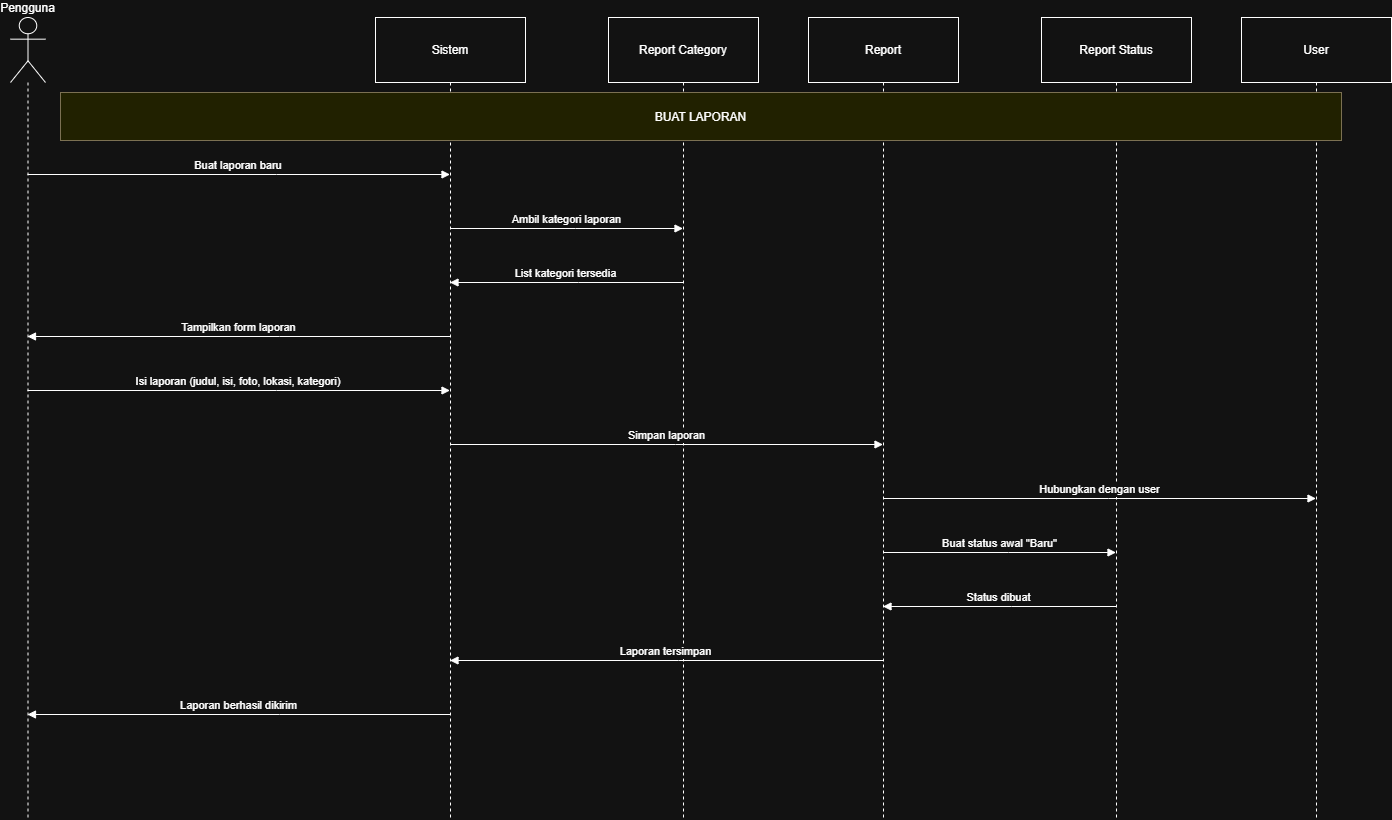

The diagram above was exported from draw.io. Its source (the exported page's mxGraphModel, read from the mxfile embedded in the PNG):
<mxGraphModel dx="1042" dy="527" grid="1" gridSize="10" guides="1" tooltips="1" connect="1" arrows="1" fold="1" page="1" pageScale="1" pageWidth="827" pageHeight="1169" math="0" shadow="0">
  <root>
    <mxCell id="0" />
    <mxCell id="1" parent="0" />
    <mxCell id="UUZyxbb2YXGA3OUkXUTg-1" value="Pengguna" style="shape=umlLifeline;perimeter=lifelinePerimeter;whiteSpace=wrap;container=1;dropTarget=0;collapsible=0;recursiveResize=0;outlineConnect=0;portConstraint=eastwest;newEdgeStyle={&quot;edgeStyle&quot;:&quot;elbowEdgeStyle&quot;,&quot;elbow&quot;:&quot;vertical&quot;,&quot;curved&quot;:0,&quot;rounded&quot;:0};participant=umlActor;verticalAlign=bottom;labelPosition=center;verticalLabelPosition=top;align=center;size=65;" vertex="1" parent="1">
      <mxGeometry x="20" y="20" width="35" height="802" as="geometry" />
    </mxCell>
    <mxCell id="UUZyxbb2YXGA3OUkXUTg-2" value="Sistem" style="shape=umlLifeline;perimeter=lifelinePerimeter;whiteSpace=wrap;container=1;dropTarget=0;collapsible=0;recursiveResize=0;outlineConnect=0;portConstraint=eastwest;newEdgeStyle={&quot;edgeStyle&quot;:&quot;elbowEdgeStyle&quot;,&quot;elbow&quot;:&quot;vertical&quot;,&quot;curved&quot;:0,&quot;rounded&quot;:0};size=65;" vertex="1" parent="1">
      <mxGeometry x="385" y="20" width="150" height="802" as="geometry" />
    </mxCell>
    <mxCell id="UUZyxbb2YXGA3OUkXUTg-3" value="Report Category" style="shape=umlLifeline;perimeter=lifelinePerimeter;whiteSpace=wrap;container=1;dropTarget=0;collapsible=0;recursiveResize=0;outlineConnect=0;portConstraint=eastwest;newEdgeStyle={&quot;edgeStyle&quot;:&quot;elbowEdgeStyle&quot;,&quot;elbow&quot;:&quot;vertical&quot;,&quot;curved&quot;:0,&quot;rounded&quot;:0};size=65;" vertex="1" parent="1">
      <mxGeometry x="618" y="20" width="150" height="802" as="geometry" />
    </mxCell>
    <mxCell id="UUZyxbb2YXGA3OUkXUTg-4" value="Report" style="shape=umlLifeline;perimeter=lifelinePerimeter;whiteSpace=wrap;container=1;dropTarget=0;collapsible=0;recursiveResize=0;outlineConnect=0;portConstraint=eastwest;newEdgeStyle={&quot;edgeStyle&quot;:&quot;elbowEdgeStyle&quot;,&quot;elbow&quot;:&quot;vertical&quot;,&quot;curved&quot;:0,&quot;rounded&quot;:0};size=65;" vertex="1" parent="1">
      <mxGeometry x="818" y="20" width="150" height="802" as="geometry" />
    </mxCell>
    <mxCell id="UUZyxbb2YXGA3OUkXUTg-5" value="Report Status" style="shape=umlLifeline;perimeter=lifelinePerimeter;whiteSpace=wrap;container=1;dropTarget=0;collapsible=0;recursiveResize=0;outlineConnect=0;portConstraint=eastwest;newEdgeStyle={&quot;edgeStyle&quot;:&quot;elbowEdgeStyle&quot;,&quot;elbow&quot;:&quot;vertical&quot;,&quot;curved&quot;:0,&quot;rounded&quot;:0};size=65;" vertex="1" parent="1">
      <mxGeometry x="1051" y="20" width="150" height="802" as="geometry" />
    </mxCell>
    <mxCell id="UUZyxbb2YXGA3OUkXUTg-6" value="User" style="shape=umlLifeline;perimeter=lifelinePerimeter;whiteSpace=wrap;container=1;dropTarget=0;collapsible=0;recursiveResize=0;outlineConnect=0;portConstraint=eastwest;newEdgeStyle={&quot;edgeStyle&quot;:&quot;elbowEdgeStyle&quot;,&quot;elbow&quot;:&quot;vertical&quot;,&quot;curved&quot;:0,&quot;rounded&quot;:0};size=65;" vertex="1" parent="1">
      <mxGeometry x="1251" y="20" width="150" height="802" as="geometry" />
    </mxCell>
    <mxCell id="UUZyxbb2YXGA3OUkXUTg-7" value="Buat laporan baru" style="verticalAlign=bottom;edgeStyle=elbowEdgeStyle;elbow=vertical;curved=0;rounded=0;endArrow=block;" edge="1" parent="1" source="UUZyxbb2YXGA3OUkXUTg-1" target="UUZyxbb2YXGA3OUkXUTg-2">
      <mxGeometry relative="1" as="geometry">
        <Array as="points">
          <mxPoint x="286" y="177" />
        </Array>
      </mxGeometry>
    </mxCell>
    <mxCell id="UUZyxbb2YXGA3OUkXUTg-8" value="Ambil kategori laporan" style="verticalAlign=bottom;edgeStyle=elbowEdgeStyle;elbow=vertical;curved=0;rounded=0;endArrow=block;" edge="1" parent="1" source="UUZyxbb2YXGA3OUkXUTg-2" target="UUZyxbb2YXGA3OUkXUTg-3">
      <mxGeometry relative="1" as="geometry">
        <Array as="points">
          <mxPoint x="585" y="231" />
        </Array>
      </mxGeometry>
    </mxCell>
    <mxCell id="UUZyxbb2YXGA3OUkXUTg-9" value="List kategori tersedia" style="verticalAlign=bottom;edgeStyle=elbowEdgeStyle;elbow=vertical;curved=0;rounded=0;endArrow=block;" edge="1" parent="1" source="UUZyxbb2YXGA3OUkXUTg-3" target="UUZyxbb2YXGA3OUkXUTg-2">
      <mxGeometry relative="1" as="geometry">
        <Array as="points">
          <mxPoint x="588" y="285" />
        </Array>
      </mxGeometry>
    </mxCell>
    <mxCell id="UUZyxbb2YXGA3OUkXUTg-10" value="Tampilkan form laporan" style="verticalAlign=bottom;edgeStyle=elbowEdgeStyle;elbow=vertical;curved=0;rounded=0;endArrow=block;" edge="1" parent="1" source="UUZyxbb2YXGA3OUkXUTg-2" target="UUZyxbb2YXGA3OUkXUTg-1">
      <mxGeometry relative="1" as="geometry">
        <Array as="points">
          <mxPoint x="289" y="339" />
        </Array>
      </mxGeometry>
    </mxCell>
    <mxCell id="UUZyxbb2YXGA3OUkXUTg-11" value="Isi laporan (judul, isi, foto, lokasi, kategori)" style="verticalAlign=bottom;edgeStyle=elbowEdgeStyle;elbow=vertical;curved=0;rounded=0;endArrow=block;" edge="1" parent="1" source="UUZyxbb2YXGA3OUkXUTg-1" target="UUZyxbb2YXGA3OUkXUTg-2">
      <mxGeometry relative="1" as="geometry">
        <Array as="points">
          <mxPoint x="286" y="393" />
        </Array>
      </mxGeometry>
    </mxCell>
    <mxCell id="UUZyxbb2YXGA3OUkXUTg-12" value="Simpan laporan" style="verticalAlign=bottom;edgeStyle=elbowEdgeStyle;elbow=vertical;curved=0;rounded=0;endArrow=block;" edge="1" parent="1" source="UUZyxbb2YXGA3OUkXUTg-2" target="UUZyxbb2YXGA3OUkXUTg-4">
      <mxGeometry relative="1" as="geometry">
        <Array as="points">
          <mxPoint x="685" y="447" />
        </Array>
      </mxGeometry>
    </mxCell>
    <mxCell id="UUZyxbb2YXGA3OUkXUTg-13" value="Hubungkan dengan user" style="verticalAlign=bottom;edgeStyle=elbowEdgeStyle;elbow=vertical;curved=0;rounded=0;endArrow=block;" edge="1" parent="1" source="UUZyxbb2YXGA3OUkXUTg-4" target="UUZyxbb2YXGA3OUkXUTg-6">
      <mxGeometry relative="1" as="geometry">
        <Array as="points">
          <mxPoint x="1118" y="501" />
        </Array>
      </mxGeometry>
    </mxCell>
    <mxCell id="UUZyxbb2YXGA3OUkXUTg-14" value="Buat status awal &quot;Baru&quot;" style="verticalAlign=bottom;edgeStyle=elbowEdgeStyle;elbow=vertical;curved=0;rounded=0;endArrow=block;" edge="1" parent="1" source="UUZyxbb2YXGA3OUkXUTg-4" target="UUZyxbb2YXGA3OUkXUTg-5">
      <mxGeometry relative="1" as="geometry">
        <Array as="points">
          <mxPoint x="1018" y="555" />
        </Array>
      </mxGeometry>
    </mxCell>
    <mxCell id="UUZyxbb2YXGA3OUkXUTg-15" value="Status dibuat" style="verticalAlign=bottom;edgeStyle=elbowEdgeStyle;elbow=vertical;curved=0;rounded=0;endArrow=block;" edge="1" parent="1" source="UUZyxbb2YXGA3OUkXUTg-5" target="UUZyxbb2YXGA3OUkXUTg-4">
      <mxGeometry relative="1" as="geometry">
        <Array as="points">
          <mxPoint x="1021" y="609" />
        </Array>
      </mxGeometry>
    </mxCell>
    <mxCell id="UUZyxbb2YXGA3OUkXUTg-16" value="Laporan tersimpan" style="verticalAlign=bottom;edgeStyle=elbowEdgeStyle;elbow=vertical;curved=0;rounded=0;endArrow=block;" edge="1" parent="1" source="UUZyxbb2YXGA3OUkXUTg-4" target="UUZyxbb2YXGA3OUkXUTg-2">
      <mxGeometry relative="1" as="geometry">
        <Array as="points">
          <mxPoint x="688" y="663" />
        </Array>
      </mxGeometry>
    </mxCell>
    <mxCell id="UUZyxbb2YXGA3OUkXUTg-17" value="Laporan berhasil dikirim" style="verticalAlign=bottom;edgeStyle=elbowEdgeStyle;elbow=vertical;curved=0;rounded=0;endArrow=block;" edge="1" parent="1" source="UUZyxbb2YXGA3OUkXUTg-2" target="UUZyxbb2YXGA3OUkXUTg-1">
      <mxGeometry relative="1" as="geometry">
        <Array as="points">
          <mxPoint x="289" y="717" />
        </Array>
      </mxGeometry>
    </mxCell>
    <mxCell id="UUZyxbb2YXGA3OUkXUTg-18" value="BUAT LAPORAN" style="fillColor=#ffff88;strokeColor=#9E916F;" vertex="1" parent="1">
      <mxGeometry x="70" y="95" width="1281" height="48" as="geometry" />
    </mxCell>
  </root>
</mxGraphModel>